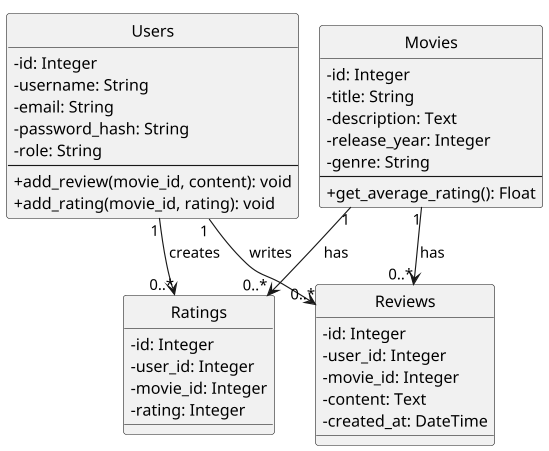

The diagram above was rendered by PlantUML. Its source (embedded in the PNG):
@startuml diagram-klas
' Class diagram - Flicker data model
!pragma layout smetana
skinparam dpi 110
skinparam classAttributeIconSize 0
skinparam shadowing false
hide circle

class Users {
  - id: Integer
  - username: String
  - email: String
  - password_hash: String
  - role: String
  --
  + add_review(movie_id, content): void
  + add_rating(movie_id, rating): void
}

class Movies {
  - id: Integer
  - title: String
  - description: Text
  - release_year: Integer
  - genre: String
  --
  + get_average_rating(): Float
}

class Ratings {
  - id: Integer
  - user_id: Integer
  - movie_id: Integer
  - rating: Integer
}

class Reviews {
  - id: Integer
  - user_id: Integer
  - movie_id: Integer
  - content: Text
  - created_at: DateTime
}

Users "1" --> "0..*" Ratings : creates
Users "1" --> "0..*" Reviews : writes
Movies "1" --> "0..*" Ratings : has
Movies "1" --> "0..*" Reviews : has
@enduml